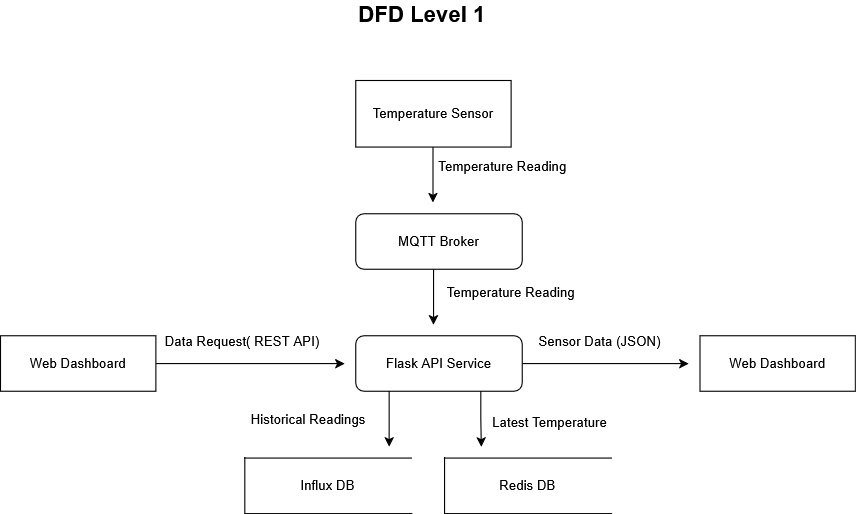

The diagram above was exported from draw.io. Its source (the exported page's mxGraphModel, read from the mxfile embedded in the PNG):
<mxGraphModel dx="1737" dy="1098" grid="1" gridSize="10" guides="0" tooltips="1" connect="1" arrows="1" fold="1" page="1" pageScale="1" pageWidth="850" pageHeight="1100" math="0" shadow="0">
  <root>
    <mxCell id="0" />
    <mxCell id="1" parent="0" />
    <mxCell id="ixGpgX9cTFz37vKUCUqa-121" parent="1" style="text;html=1;whiteSpace=wrap;strokeColor=none;fillColor=none;align=center;verticalAlign=middle;rounded=0;" value="&lt;div&gt;Temperature Reading&lt;/div&gt;&lt;div&gt;&lt;br&gt;&lt;/div&gt;" vertex="1">
      <mxGeometry height="30" width="125" x="420" y="180" as="geometry" />
    </mxCell>
    <mxCell id="ixGpgX9cTFz37vKUCUqa-122" parent="1" style="text;html=1;whiteSpace=wrap;strokeColor=none;fillColor=none;align=center;verticalAlign=middle;rounded=0;" value="&lt;div&gt;Temperature Reading&lt;/div&gt;&lt;div&gt;&lt;br&gt;&lt;br&gt;&lt;/div&gt;" vertex="1">
      <mxGeometry height="10" width="140" x="420" y="310" as="geometry" />
    </mxCell>
    <mxCell id="ixGpgX9cTFz37vKUCUqa-123" edge="1" parent="1" style="edgeStyle=orthogonalEdgeStyle;rounded=0;orthogonalLoop=1;jettySize=auto;html=1;">
      <mxGeometry relative="1" as="geometry">
        <mxPoint x="420" y="280" as="sourcePoint" />
        <mxPoint x="420" y="330" as="targetPoint" />
      </mxGeometry>
    </mxCell>
    <mxCell id="ixGpgX9cTFz37vKUCUqa-124" parent="1" style="rounded=1;whiteSpace=wrap;html=1;" value="MQTT Broker" vertex="1">
      <mxGeometry height="50" width="150" x="350" y="230" as="geometry" />
    </mxCell>
    <mxCell id="ixGpgX9cTFz37vKUCUqa-125" edge="1" parent="1" style="edgeStyle=orthogonalEdgeStyle;rounded=0;orthogonalLoop=1;jettySize=auto;html=1;">
      <mxGeometry relative="1" as="geometry">
        <mxPoint x="419.5" y="170" as="sourcePoint" />
        <mxPoint x="419.5" y="220" as="targetPoint" />
      </mxGeometry>
    </mxCell>
    <mxCell id="ixGpgX9cTFz37vKUCUqa-126" parent="1" style="rounded=0;whiteSpace=wrap;html=1;" value="&lt;br&gt;Temperature Sensor&lt;div&gt;&lt;br/&gt;&lt;/div&gt;" vertex="1">
      <mxGeometry height="60" width="140" x="350" y="110" as="geometry" />
    </mxCell>
    <mxCell id="ixGpgX9cTFz37vKUCUqa-127" edge="1" parent="1" source="ixGpgX9cTFz37vKUCUqa-128" style="edgeStyle=orthogonalEdgeStyle;rounded=0;orthogonalLoop=1;jettySize=auto;html=1;exitX=0.75;exitY=1;exitDx=0;exitDy=0;">
      <mxGeometry relative="1" as="geometry">
        <mxPoint x="463" y="440" as="targetPoint" />
      </mxGeometry>
    </mxCell>
    <mxCell id="ixGpgX9cTFz37vKUCUqa-146" edge="1" parent="1" source="ixGpgX9cTFz37vKUCUqa-128" style="edgeStyle=orthogonalEdgeStyle;rounded=0;orthogonalLoop=1;jettySize=auto;html=1;exitX=1;exitY=0.5;exitDx=0;exitDy=0;">
      <mxGeometry relative="1" as="geometry">
        <mxPoint x="650" y="365" as="targetPoint" />
      </mxGeometry>
    </mxCell>
    <mxCell id="ixGpgX9cTFz37vKUCUqa-128" parent="1" style="rounded=1;whiteSpace=wrap;html=1;" value="Flask API Service" vertex="1">
      <mxGeometry height="50" width="150" x="350" y="340" as="geometry" />
    </mxCell>
    <mxCell id="ixGpgX9cTFz37vKUCUqa-129" parent="1" style="html=1;dashed=0;whiteSpace=wrap;shape=partialRectangle;right=0;" value="Influx DB" vertex="1">
      <mxGeometry height="50" width="150" x="250" y="450" as="geometry" />
    </mxCell>
    <mxCell id="ixGpgX9cTFz37vKUCUqa-130" parent="1" style="html=1;dashed=0;whiteSpace=wrap;shape=partialRectangle;right=0;" value="Redis DB" vertex="1">
      <mxGeometry height="50" width="150" x="430" y="450" as="geometry" />
    </mxCell>
    <mxCell id="ixGpgX9cTFz37vKUCUqa-131" parent="1" style="text;html=1;whiteSpace=wrap;strokeColor=none;fillColor=none;align=center;verticalAlign=middle;rounded=0;" value="Historical Readings" vertex="1">
      <mxGeometry height="30" width="115" x="250" y="400" as="geometry" />
    </mxCell>
    <mxCell id="ixGpgX9cTFz37vKUCUqa-132" parent="1" style="text;html=1;whiteSpace=wrap;strokeColor=none;fillColor=none;align=center;verticalAlign=middle;rounded=0;" value="Latest Temperature&lt;div&gt;&lt;br/&gt;&lt;/div&gt;" vertex="1">
      <mxGeometry height="30" width="110" x="470" y="410" as="geometry" />
    </mxCell>
    <mxCell id="ixGpgX9cTFz37vKUCUqa-133" edge="1" parent="1" style="endArrow=classic;html=1;rounded=0;" value="">
      <mxGeometry height="50" relative="1" width="50" as="geometry">
        <mxPoint x="380" y="390" as="sourcePoint" />
        <mxPoint x="380" y="440" as="targetPoint" />
      </mxGeometry>
    </mxCell>
    <mxCell id="ixGpgX9cTFz37vKUCUqa-137" parent="1" style="rounded=0;whiteSpace=wrap;html=1;" value="Web Dashboard" vertex="1">
      <mxGeometry height="50" width="140" x="660" y="340" as="geometry" />
    </mxCell>
    <mxCell id="ixGpgX9cTFz37vKUCUqa-145" edge="1" parent="1" source="ixGpgX9cTFz37vKUCUqa-138" style="edgeStyle=orthogonalEdgeStyle;rounded=0;orthogonalLoop=1;jettySize=auto;html=1;">
      <mxGeometry relative="1" as="geometry">
        <mxPoint x="340" y="365" as="targetPoint" />
      </mxGeometry>
    </mxCell>
    <mxCell id="ixGpgX9cTFz37vKUCUqa-138" parent="1" style="rounded=0;whiteSpace=wrap;html=1;" value="Web Dashboard" vertex="1">
      <mxGeometry height="50" width="140" x="30" y="340" as="geometry" />
    </mxCell>
    <mxCell id="ixGpgX9cTFz37vKUCUqa-140" parent="1" style="text;html=1;whiteSpace=wrap;strokeColor=none;fillColor=none;align=center;verticalAlign=middle;rounded=0;" value="Data Request( REST API)" vertex="1">
      <mxGeometry height="30" width="156.25" x="170" y="330" as="geometry" />
    </mxCell>
    <mxCell id="ixGpgX9cTFz37vKUCUqa-141" parent="1" style="text;html=1;whiteSpace=wrap;strokeColor=none;fillColor=none;align=center;verticalAlign=middle;rounded=0;" value="Sensor Data (JSON)" vertex="1">
      <mxGeometry height="30" width="140" x="500" y="330" as="geometry" />
    </mxCell>
    <mxCell id="ixGpgX9cTFz37vKUCUqa-142" parent="1" style="text;html=1;whiteSpace=wrap;strokeColor=none;fillColor=none;align=center;verticalAlign=middle;rounded=0;" value="&lt;font style=&quot;font-size: 20px;&quot;&gt;&lt;b&gt;DFD Level 1&lt;/b&gt;&lt;/font&gt;" vertex="1">
      <mxGeometry height="20" width="240" x="290" y="40" as="geometry" />
    </mxCell>
  </root>
</mxGraphModel>